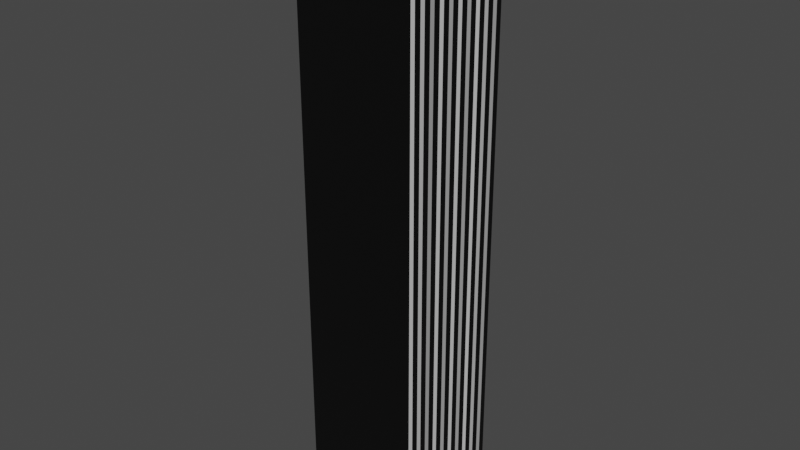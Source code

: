 # Source: column5.blend  (saved by Blender 2.91.10; exported with 4.5.12 LTS)
import bpy
from mathutils import Matrix  # noqa: F401  (used for matrix-valued properties, if any)

bpy.ops.wm.read_factory_settings(use_empty=True)
scene = bpy.context.scene
scene.name = 'Scene'

# ---- collections
col_hide = bpy.data.collections.new('hide'); scene.collection.children.link(col_hide)

# ---- materials (node trees are filled in below, after node groups)
mat_material = bpy.data.materials.new('Material')
mat_material.use_transparent_shadow = False

# ---- material node trees
mat_material.use_nodes = True; mat_material.node_tree.nodes.clear()
_N = mat_material.node_tree.nodes; _L = mat_material.node_tree.links
n0 = _N.new('ShaderNodeBsdfPrincipled'); n0.name = 'Principled BSDF'; n0.location = (10, 300)
n0.distribution = 'GGX'
n0.subsurface_method = 'BURLEY'
n0.inputs[3].default_value = 1.45
n0.inputs[27].default_value = (0.0, 0.0, 0.0, 1.0)
n0.inputs[28].default_value = 1.0
n1 = _N.new('ShaderNodeOutputMaterial'); n1.name = 'Material Output'; n1.location = (300, 300)
n2 = _N.new('ShaderNodeTexBrick'); n2.name = 'Brick Texture'; n2.location = (-190, 260)
_L.new(n0.outputs[0], n1.inputs[0])
_L.new(n2.outputs[0], n0.inputs[0])
n1.is_active_output = True

# ---- world
world_world = bpy.data.worlds.new('World'); scene.world = world_world
world_world.use_nodes = True; world_world.node_tree.nodes.clear()
_N = world_world.node_tree.nodes; _L = world_world.node_tree.links
n0 = _N.new('ShaderNodeOutputWorld'); n0.name = 'World Output'; n0.location = (300, 300)
n1 = _N.new('ShaderNodeBackground'); n1.name = 'Background'; n1.location = (10, 300)
n1.inputs[0].default_value = (0.05088, 0.05088, 0.05088, 1.0)
_L.new(n1.outputs[0], n0.inputs[0])
n0.is_active_output = True
world_world.color = (0.05088, 0.05088, 0.05088)
world_world.use_sun_shadow = False
world_world.sun_shadow_jitter_overblur = 0.0

# ---- meshes
me_box = bpy.data.meshes.new('Box')
me_box.from_pydata([(-0.5, -0.5, -0.5), (-0.5, 0.5, -0.5), (0.5, -0.5, -0.5), (0.5, 0.5, -0.5), (-0.5, -0.5, 4.5), (-0.5, 0.5, 4.5), (0.5, -0.5, 4.5), (0.5, 0.5, 4.5)], [], [(0, 1, 3, 2), (6, 7, 5, 4), (4, 5, 1, 0), (5, 7, 3, 1), (7, 6, 2, 3), (6, 4, 0, 2)])
me_box.materials.append(mat_material)
me_box.use_remesh_fix_poles = True
me_box.use_remesh_preserve_attributes = False
me_box.use_mirror_vertex_groups = False
me_box.update()

# ---- objects
ob_col5 = bpy.data.objects.new('col5', me_box)

# ---- transforms, parenting, visibility, modifiers, constraints
ob_col5.location = (0.0, 0.0, 0.5)
ob_col5.lineart.crease_threshold = 0.0

# ---- collection membership
scene.collection.objects.link(ob_col5)

# ---- scene / render settings (as saved in the file)
scene.frame_start = 1; scene.frame_end = 250; scene.frame_set(1)
scene.render.engine = 'BLENDER_EEVEE_NEXT'
scene.cycles.use_denoising = False
scene.cycles.samples = 128
scene.cycles.sampling_pattern = 'TABULATED_SOBOL'
scene.cycles.use_adaptive_sampling = False
scene.cycles.use_light_tree = False
scene.eevee.use_gtao = True
scene.view_settings.view_transform = 'Filmic'
bpy.context.view_layer.update()

# ---- added for rendering (the .blend has no active camera and no usable light): camera, sun
cam_auto = bpy.data.cameras.new('AutoCamera')
cam_auto.lens = 50.0
cam_auto.sensor_width = 36.0
cam_auto.clip_end = 1000.0
ob_auto_camera = bpy.data.objects.new('AutoCamera', cam_auto)
scene.collection.objects.link(ob_auto_camera)
ob_auto_camera.location = (4.80761, -5.76913, 6.34609)
ob_auto_camera.rotation_euler = (1.09748, -7.21219e-08, 0.694738)
scene.camera = ob_auto_camera
light_auto_sun = bpy.data.lights.new('AutoSun', 'SUN')
light_auto_sun.energy = 3.0
light_auto_sun.angle = 0.0523599
ob_auto_sun = bpy.data.objects.new('AutoSun', light_auto_sun)
scene.collection.objects.link(ob_auto_sun)
ob_auto_sun.rotation_euler = (0.872665, 0.174533, 0.523599)
bpy.context.view_layer.update()
